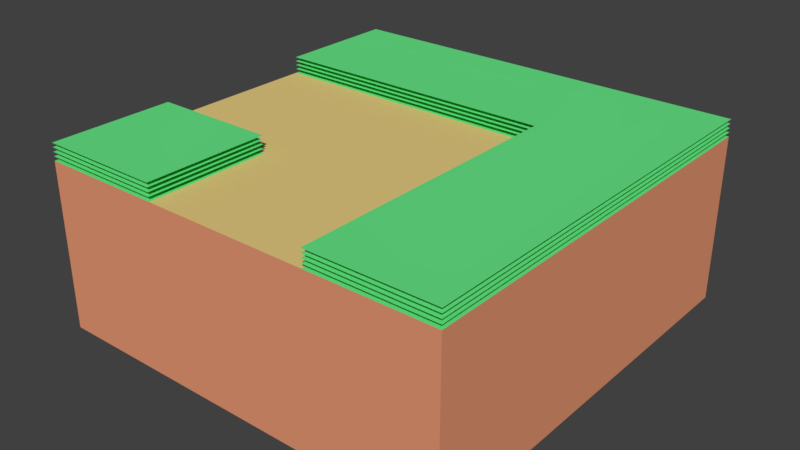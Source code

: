 # Source: RoadLowerLeft.blend  (saved by Blender 2.79.0; exported with 4.5.12 LTS)
import bpy
from mathutils import Matrix  # noqa: F401  (used for matrix-valued properties, if any)

bpy.ops.wm.read_factory_settings(use_empty=True)
scene = bpy.context.scene
scene.name = 'Scene'

# ---- collections
col_collection_1 = bpy.data.collections.new('Collection 1'); scene.collection.children.link(col_collection_1)

# ---- materials (node trees are filled in below, after node groups)
mat_dirt_001 = bpy.data.materials.new('Dirt.001')
mat_dirt_001.alpha_threshold = 0.0
mat_dirt_001.use_transparent_shadow = False
mat_dirt_001.diffuse_color = (0.8, 0.3136, 0.1703, 1.0)
mat_dirt_001.roughness = 0.5
mat_dirt_001.line_color = (0.0, 0.0, 0.0, 1.0)
mat_grassblades_001 = bpy.data.materials.new('GrassBlades.001')
mat_grassblades_001.alpha_threshold = 0.0
mat_grassblades_001.use_transparent_shadow = False
mat_grassblades_001.diffuse_color = (0.1371, 0.8, 0.2439, 1.0)
mat_grassblades_001.roughness = 0.5
mat_road_001 = bpy.data.materials.new('Road.001')
mat_road_001.alpha_threshold = 0.0
mat_road_001.use_transparent_shadow = False
mat_road_001.diffuse_color = (0.8, 0.6045, 0.2222, 1.0)
mat_road_001.roughness = 0.5

# ---- material node trees

# ---- world
world_world = bpy.data.worlds.new('World'); scene.world = world_world
world_world.color = (0.05088, 0.05088, 0.05088)
world_world.use_sun_shadow = False
world_world.sun_shadow_jitter_overblur = 0.0
world_world.cycles.sampling_method = 'MANUAL'

# ---- meshes
me_cube_001 = bpy.data.meshes.new('Cube.001')
me_cube_001.from_pydata([(-5.0, -2.0, -3.0), (5.0, 5.0, -3.0), (5.0, -5.0, -3.0), (-5.0, -5.0, -3.0), (-5.0, -2.0, 1.0), (5.0, 5.0, 1.0), (5.0, -5.0, 1.0), (-5.0, -5.0, 1.0), (-5.0, -2.0, 1.2), (5.0, 5.0, 1.2), (5.0, -5.0, 1.2), (-5.0, -5.0, 1.2), (-5.0, -5.0, 1.1), (5.0, -5.0, 1.1), (5.0, 5.0, 1.1), (-5.0, -2.0, 1.1), (-5.0, -5.0, 1.3), (5.0, -5.0, 1.3), (5.0, 5.0, 1.3), (-5.0, -2.0, 1.3), (-5.0, -5.0, 1.4), (5.0, -5.0, 1.4), (5.0, 5.0, 1.4), (-5.0, -2.0, 1.4), (-2.0, -2.0, 1.0), (2.0, 2.0, 1.0), (2.0, -5.0, 1.0), (-2.0, -5.0, 1.0), (-2.0, -2.0, 1.2), (2.0, 2.0, 1.2), (2.0, -5.0, 1.2), (-2.0, -5.0, 1.2), (2.0, -5.0, 1.1), (-2.0, -5.0, 1.1), (-2.0, -2.0, 1.1), (2.0, 2.0, 1.1), (2.0, -5.0, 1.3), (-2.0, -5.0, 1.3), (-2.0, -2.0, 1.3), (2.0, 2.0, 1.3), (2.0, -5.0, 1.4), (-2.0, -5.0, 1.4), (-2.0, -2.0, 1.4), (2.0, 2.0, 1.4), (-2.0, -5.0, -3.0), (2.0, -5.0, -3.0), (-5.0, 2.0, -3.0), (-5.0, 2.0, 1.0), (-5.0, 5.0, -3.0), (-5.0, 5.0, 1.0), (-5.0, 5.0, 1.2), (-5.0, 5.0, 1.1), (-5.0, 5.0, 1.3), (-5.0, 5.0, 1.4), (-5.0, 2.0, 1.2), (-5.0, 2.0, 1.1), (-5.0, 2.0, 1.3), (-5.0, 2.0, 1.4)], [], [(3, 0, 46, 48, 1, 2, 45, 44), (46, 47, 49, 48), (1, 5, 6, 2), (2, 6, 26, 45), (4, 7, 27, 24), (8, 11, 31, 28), (15, 12, 33, 34), (19, 16, 37, 38), (4, 0, 3, 7), (23, 20, 41, 42), (43, 40, 21, 22), (39, 36, 17, 18), (35, 32, 13, 14), (29, 30, 10, 9), (25, 26, 6, 5), (24, 27, 26, 25), (44, 27, 7, 3), (45, 26, 27, 44), (4, 24, 25, 47), (0, 4, 47, 46), (5, 49, 47, 25), (5, 1, 48, 49), (29, 9, 50, 54), (43, 22, 53, 57), (39, 18, 52, 56), (35, 14, 51, 55)])
me_cube_001.polygons.foreach_set('material_index', [0, 0, 0, 0, 1, 1, 1, 1, 0, 1, 1, 1, 1, 1, 1, 2, 0, 0, 2, 0, 1, 0, 1, 1, 1, 1])
_uv = me_cube_001.uv_layers.new(name='UVMap')
_uv.uv.foreach_set('vector', [0.0, 0.0, 0.0, 0.0, 0.0, 0.0, 0.0, 0.0, 0.0, 0.0, 0.0, 0.0, 0.0, 0.0, 0.0, 0.0, 0.0, 0.0, 0.0, 0.0, 0.0, 0.0, 0.0, 0.0, 0.0, 0.0, 0.0, 0.0, 0.0, 0.0, 0.0, 0.0, 0.0, 0.0, 0.0, 0.0, 0.0, 0.0, 0.0, 0.0, 1.0, 1.0, 2.352e-07, 1.0, 1.568e-07, 0.6667, 1.0, 0.6667, 1.0, 1.0, 2.352e-07, 1.0, 1.568e-07, 0.6667, 1.0, 0.6667, 1.0, 1.0, 2.352e-07, 1.0, 1.568e-07, 0.6667, 1.0, 0.6667, 1.0, 1.0, 2.352e-07, 1.0, 1.568e-07, 0.6667, 1.0, 0.6667, 0.0, 0.0, 0.0, 0.0, 0.0, 0.0, 0.0, 0.0, 1.0, 1.0, 2.352e-07, 1.0, 1.568e-07, 0.6667, 1.0, 0.6667, 1.0, 0.3333, 7.842e-08, 0.3333, 0.0, 4.705e-07, 1.0, 0.0, 1.0, 0.3333, 7.842e-08, 0.3333, 0.0, 4.705e-07, 1.0, 0.0, 1.0, 0.3333, 7.842e-08, 0.3333, 0.0, 4.705e-07, 1.0, 0.0, 1.0, 0.3333, 7.842e-08, 0.3333, 0.0, 4.705e-07, 1.0, 0.0, 1.0, 0.3333, 7.842e-08, 0.3333, 0.0, 4.705e-07, 1.0, 0.0, 0.5, 0.5, 0.5, -1.0, 2.5, -1.0, 2.5, 2.5, 0.0, 0.0, 0.0, 0.0, 0.0, 0.0, 0.0, 0.0, 0.0, 0.0, 0.0, 0.0, 0.0, 0.0, 0.0, 0.0, 1.431e-06, 0.5, 1.5, 0.5, 3.5, 2.5, 1.431e-06, 2.5, 0.0, 0.0, 0.0, 0.0, 0.0, 0.0, 0.0, 0.0, 1.0, 0.0, 0.0, 0.0, 0.0, 0.0, 1.0, 0.3333, 1.0, 0.0, 0.0, 0.0, 0.0, 0.0, 0.0, 0.0, 1.0, 0.3333, 1.0, 0.0, 1.0, 0.0, 1.0, 0.3333, 1.0, 0.3333, 1.0, 0.0, 1.0, 0.0, 1.0, 0.3333, 1.0, 0.3333, 1.0, 0.0, 1.0, 0.0, 1.0, 0.3333, 1.0, 0.3333, 1.0, 0.0, 1.0, 0.0, 1.0, 0.3333])
_ca = me_cube_001.color_attributes.new('Col', 'BYTE_COLOR', 'CORNER')
_ca.data.foreach_set('color', [1.0, 1.0, 1.0, 1.0, 1.0, 1.0, 1.0, 1.0, 1.0, 1.0, 1.0, 1.0, 1.0, 1.0, 1.0, 1.0, 1.0, 1.0, 1.0, 1.0, 1.0, 1.0, 1.0, 1.0, 1.0, 1.0, 1.0, 1.0, 1.0, 1.0, 1.0, 1.0, 1.0, 1.0, 1.0, 1.0, 1.0, 1.0, 1.0, 1.0, 1.0, 1.0, 1.0, 1.0, 1.0, 1.0, 1.0, 1.0, 1.0, 1.0, 1.0, 1.0, 1.0, 1.0, 1.0, 1.0, 1.0, 1.0, 1.0, 1.0, 1.0, 1.0, 1.0, 1.0, 1.0, 1.0, 1.0, 1.0, 1.0, 1.0, 1.0, 1.0, 1.0, 1.0, 1.0, 1.0, 1.0, 1.0, 1.0, 1.0, 1.0, 1.0, 1.0, 1.0, 1.0, 1.0, 1.0, 1.0, 1.0, 1.0, 1.0, 1.0, 1.0, 1.0, 1.0, 1.0, 0.3185, 0.3185, 0.3185, 1.0, 0.3185, 0.3185, 0.3185, 1.0, 0.3185, 0.3185, 0.3185, 1.0, 0.3185, 0.3185, 0.3185, 1.0, 0.6038, 0.6038, 0.6038, 1.0, 0.6038, 0.6038, 0.6038, 1.0, 0.6038, 0.6038, 0.6038, 1.0, 0.6038, 0.6038, 0.6038, 1.0, 0.1329, 0.1329, 0.1329, 1.0, 0.1329, 0.1329, 0.1329, 1.0, 0.1329, 0.1329, 0.1329, 1.0, 0.1329, 0.1329, 0.1329, 1.0, 1.0, 1.0, 1.0, 1.0, 1.0, 1.0, 1.0, 1.0, 1.0, 1.0, 1.0, 1.0, 1.0, 1.0, 1.0, 1.0, 0.0331, 0.0331, 0.0331, 1.0, 0.0331, 0.0331, 0.0331, 1.0, 0.0331, 0.0331, 0.0331, 1.0, 0.0331, 0.0331, 0.0331, 1.0, 0.0331, 0.0331, 0.0331, 1.0, 0.0331, 0.0331, 0.0331, 1.0, 0.0331, 0.0331, 0.0331, 1.0, 0.0331, 0.0331, 0.0331, 1.0, 0.1329, 0.1329, 0.1329, 1.0, 0.1329, 0.1329, 0.1329, 1.0, 0.1329, 0.1329, 0.1329, 1.0, 0.1329, 0.1329, 0.1329, 1.0, 0.6038, 0.6038, 0.6038, 1.0, 0.6038, 0.6038, 0.6038, 1.0, 0.6038, 0.6038, 0.6038, 1.0, 0.6038, 0.6038, 0.6038, 1.0, 0.3185, 0.3185, 0.3185, 1.0, 0.3185, 0.3185, 0.3185, 1.0, 0.3185, 0.3185, 0.3185, 1.0, 0.3185, 0.3185, 0.3185, 1.0, 1.0, 1.0, 1.0, 1.0, 1.0, 1.0, 1.0, 1.0, 1.0, 1.0, 1.0, 1.0, 1.0, 1.0, 1.0, 1.0, 1.0, 1.0, 1.0, 1.0, 1.0, 1.0, 1.0, 1.0, 1.0, 1.0, 1.0, 1.0, 1.0, 1.0, 1.0, 1.0, 1.0, 1.0, 1.0, 1.0, 1.0, 1.0, 1.0, 1.0, 1.0, 1.0, 1.0, 1.0, 1.0, 1.0, 1.0, 1.0, 1.0, 1.0, 1.0, 1.0, 1.0, 1.0, 1.0, 1.0, 1.0, 1.0, 1.0, 1.0, 1.0, 1.0, 1.0, 1.0, 1.0, 1.0, 1.0, 1.0, 1.0, 1.0, 1.0, 1.0, 1.0, 1.0, 1.0, 1.0, 1.0, 1.0, 1.0, 1.0, 1.0, 1.0, 1.0, 1.0, 1.0, 1.0, 1.0, 1.0, 1.0, 1.0, 1.0, 1.0, 1.0, 1.0, 1.0, 1.0, 1.0, 1.0, 1.0, 1.0, 1.0, 1.0, 1.0, 1.0, 1.0, 1.0, 1.0, 1.0, 1.0, 1.0, 1.0, 1.0, 1.0, 1.0, 1.0, 1.0, 1.0, 1.0, 1.0, 1.0, 1.0, 1.0, 1.0, 1.0, 1.0, 1.0, 1.0, 1.0, 0.3185, 0.3185, 0.3185, 1.0, 0.3185, 0.3185, 0.3185, 1.0, 0.3185, 0.3185, 0.3185, 1.0, 0.3185, 0.3185, 0.3185, 1.0, 0.0331, 0.0331, 0.0331, 1.0, 0.0331, 0.0331, 0.0331, 1.0, 0.0331, 0.0331, 0.0331, 1.0, 0.0331, 0.0331, 0.0331, 1.0, 0.1329, 0.1329, 0.1329, 1.0, 0.1329, 0.1329, 0.1329, 1.0, 0.1329, 0.1329, 0.1329, 1.0, 0.1329, 0.1329, 0.1329, 1.0, 0.6038, 0.6038, 0.6038, 1.0, 0.6038, 0.6038, 0.6038, 1.0, 0.6038, 0.6038, 0.6038, 1.0, 0.6038, 0.6038, 0.6038, 1.0])
me_cube_001.materials.append(mat_dirt_001)
me_cube_001.materials.append(mat_grassblades_001)
me_cube_001.materials.append(mat_road_001)
me_cube_001.use_remesh_preserve_volume = False
me_cube_001.use_remesh_preserve_attributes = False
me_cube_001.use_mirror_vertex_groups = False
me_cube_001.use_paint_bone_selection = False
me_cube_001.use_paint_mask = True
me_cube_001.update()

# ---- objects
ob_roadlowerleft = bpy.data.objects.new('RoadLowerLeft', me_cube_001)

# ---- transforms, parenting, visibility, modifiers, constraints
ob_roadlowerleft.location = (0.0, 0.0, 0.0)
ob_roadlowerleft.lock_rotations_4d = False
ob_roadlowerleft.empty_display_type = 'ARROWS'
ob_roadlowerleft.lineart.crease_threshold = 0.0

# ---- collection membership
col_collection_1.objects.link(ob_roadlowerleft)

# ---- scene / render settings (as saved in the file)
scene.frame_start = 1; scene.frame_end = 250; scene.frame_set(1)
scene.render.engine = 'BLENDER_EEVEE_NEXT'
scene.render.resolution_percentage = 50
scene.render.dither_intensity = 0.0
scene.cycles.use_denoising = False
scene.cycles.samples = 128
scene.cycles.sampling_pattern = 'TABULATED_SOBOL'
scene.cycles.use_adaptive_sampling = False
scene.cycles.use_light_tree = False
scene.cycles.blur_glossy = 0.0
scene.cycles.sample_clamp_indirect = 0.0
scene.view_settings.view_transform = 'Standard'
bpy.context.view_layer.update()

# ---- added for rendering (the .blend has no active camera and no usable light): camera, sun
cam_auto = bpy.data.cameras.new('AutoCamera')
cam_auto.lens = 50.0
cam_auto.sensor_width = 36.0
cam_auto.clip_end = 1000.0
ob_auto_camera = bpy.data.objects.new('AutoCamera', cam_auto)
scene.collection.objects.link(ob_auto_camera)
ob_auto_camera.location = (13.7033, -16.444, 10.1627)
ob_auto_camera.rotation_euler = (1.09748, -7.21219e-08, 0.694738)
scene.camera = ob_auto_camera
light_auto_sun = bpy.data.lights.new('AutoSun', 'SUN')
light_auto_sun.energy = 3.0
light_auto_sun.angle = 0.0523599
ob_auto_sun = bpy.data.objects.new('AutoSun', light_auto_sun)
scene.collection.objects.link(ob_auto_sun)
ob_auto_sun.rotation_euler = (0.872665, 0.174533, 0.523599)
bpy.context.view_layer.update()
